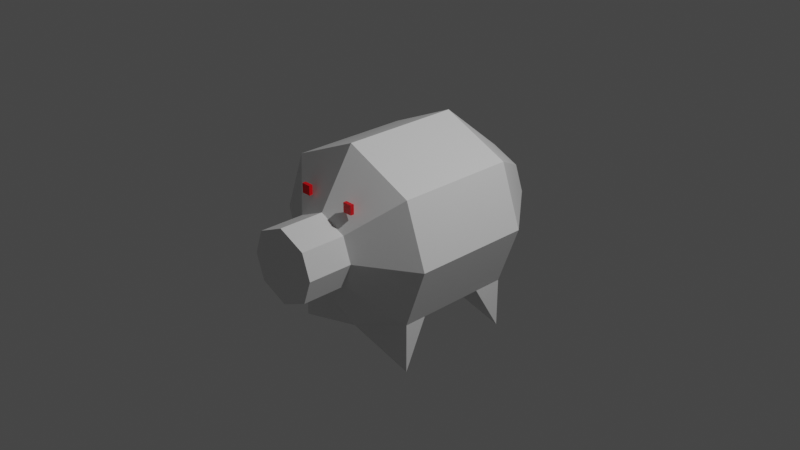# Source: lil-oink.blend  (saved by Blender 2.92.15; exported with 4.5.12 LTS)
import bpy
from mathutils import Matrix  # noqa: F401  (used for matrix-valued properties, if any)

bpy.ops.wm.read_factory_settings(use_empty=True)
scene = bpy.context.scene
scene.name = 'Scene'

# ---- collections
col_collection = bpy.data.collections.new('Collection'); scene.collection.children.link(col_collection)

# ---- materials (node trees are filled in below, after node groups)
mat_material = bpy.data.materials.new('Material')
mat_material.alpha_threshold = 0.0
mat_material.use_transparent_shadow = False
mat_material.line_color = (0.0, 0.0, 0.0, 1.0)
mat_material_001 = bpy.data.materials.new('Material.001')
mat_material_001.use_transparent_shadow = False

# ---- material node trees
mat_material.use_nodes = True; mat_material.node_tree.nodes.clear()
_N = mat_material.node_tree.nodes; _L = mat_material.node_tree.links
n0 = _N.new('ShaderNodeOutputMaterial'); n0.name = 'Material Output'; n0.location = (300, 300)
n1 = _N.new('ShaderNodeBsdfPrincipled'); n1.name = 'Principled BSDF'; n1.location = (10, 300)
n1.distribution = 'GGX'
n1.subsurface_method = 'BURLEY'
n1.inputs[2].default_value = 0.4
n1.inputs[3].default_value = 1.45
n1.inputs[27].default_value = (0.0, 0.0, 0.0, 1.0)
n1.inputs[28].default_value = 1.0
_L.new(n1.outputs[0], n0.inputs[0])
n0.is_active_output = True
mat_material_001.use_nodes = True; mat_material_001.node_tree.nodes.clear()
_N = mat_material_001.node_tree.nodes; _L = mat_material_001.node_tree.links
n0 = _N.new('ShaderNodeBsdfPrincipled'); n0.name = 'Principled BSDF'; n0.location = (10, 300)
n0.distribution = 'GGX'
n0.subsurface_method = 'BURLEY'
n0.inputs[0].default_value = (0.8, 0.0, 0.005837, 1.0)
n0.inputs[3].default_value = 1.45
n0.inputs[27].default_value = (0.0, 0.0, 0.0, 1.0)
n0.inputs[28].default_value = 1.0
n1 = _N.new('ShaderNodeOutputMaterial'); n1.name = 'Material Output'; n1.location = (300, 300)
_L.new(n0.outputs[0], n1.inputs[0])
n1.is_active_output = True

# ---- world
world_world = bpy.data.worlds.new('World'); scene.world = world_world
world_world.use_nodes = True; world_world.node_tree.nodes.clear()
_N = world_world.node_tree.nodes; _L = world_world.node_tree.links
n0 = _N.new('ShaderNodeOutputWorld'); n0.name = 'World Output'; n0.location = (300, 300)
n1 = _N.new('ShaderNodeBackground'); n1.name = 'Background'; n1.location = (10, 300)
n1.inputs[0].default_value = (0.05088, 0.05088, 0.05088, 1.0)
_L.new(n1.outputs[0], n0.inputs[0])
n0.is_active_output = True
world_world.color = (0.05088, 0.05088, 0.05088)
world_world.use_sun_shadow = False
world_world.sun_shadow_jitter_overblur = 0.0

# ---- cameras
cam_camera = bpy.data.cameras.new('Camera')
cam_camera.clip_end = 100.0
cam_camera.ortho_scale = 7.314

# ---- lights
light_light = bpy.data.lights.new('Light', 'POINT')
light_light.transmission_factor = 0.0
light_light.energy = 1000.0
light_light.shadow_soft_size = 0.1
light_light.shadow_maximum_resolution = 0.006
light_light.use_absolute_resolution = True

# ---- meshes
me_cube = bpy.data.meshes.new('Cube')
me_cube.from_pydata([(0.3134, 1.41, 0.2731), (0.3134, 1.41, -0.2731), (0.3055, -1.0, 0.2662), (0.3055, -1.0, -0.2662), (-0.3134, 1.41, 0.2731), (-0.3134, 1.41, -0.2731), (-0.3055, -1.0, 0.2662), (-0.3055, -1.0, -0.2662), (0.0, 1.41, -0.4119), (0.0, -1.0, 0.4015), (0.0, -1.0, -0.4015), (0.0, 1.41, 0.4119), (0.4119, 1.41, 0.0), (-0.4015, -1.0, 0.0), (0.4015, -1.0, 0.0), (-0.4119, 1.41, 0.0), (-0.4015, -1.49, 6.361e-08), (-0.7608, -0.62, -0.663), (0.7608, -0.62, 0.663), (-0.7608, -0.62, 0.663), (0.7608, -0.62, -0.663), (0.0, -0.62, -1.0), (0.0, -0.62, 1.0), (1.0, -0.62, 0.0), (-1.0, -0.62, 0.0), (-0.3055, -1.49, 0.2662), (0.4015, -1.49, 6.361e-08), (0.3055, -1.49, -0.2662), (0.0, -1.49, 0.4015), (0.0, -1.49, -0.4015), (0.3055, -1.49, 0.2662), (-0.3055, -1.49, -0.2662), (-0.7608, 0.6862, 0.663), (0.7608, 0.6862, -0.663), (-1.0, 0.6862, 0.0), (-0.7608, 0.6862, -0.663), (0.7608, 0.6862, 0.663), (0.0, 0.6862, -1.0), (0.0, 0.6862, 1.0), (1.0, 0.6862, 0.0), (-0.7608, 0.3574, -0.663), (0.7608, 0.3574, 0.663), (0.0, 0.3574, -1.0), (0.0, 0.3574, 1.0), (1.0, 0.3574, 0.0), (-0.7608, 0.3574, 0.663), (0.7608, 0.3574, -0.663), (-1.0, 0.3574, 0.0), (-0.7608, -0.3733, -0.663), (0.7608, -0.3733, 0.663), (0.0, -0.3733, -1.0), (0.0, -0.3733, 1.0), (1.0, -0.3733, 0.0), (-0.7608, -0.3733, 0.663), (0.7608, -0.3733, -0.663), (-1.0, -0.3733, 0.0), (-0.7608, -0.62, -1.196), (0.7608, -0.62, -1.196), (0.7608, 0.6862, -1.196), (-0.7608, 0.6862, -1.196), (0.3425, -0.8962, 0.5704), (0.3425, -0.8962, 0.4677), (0.3425, -0.936, 0.5704), (0.3425, -0.936, 0.4677), (0.2399, -0.8962, 0.5704), (0.2399, -0.8962, 0.4677), (0.2399, -0.936, 0.5704), (0.2399, -0.936, 0.4677), (-0.2575, -0.8962, 0.5704), (-0.2575, -0.8962, 0.4677), (-0.2575, -0.936, 0.5704), (-0.2575, -0.936, 0.4677), (-0.3601, -0.8962, 0.5704), (-0.3601, -0.8962, 0.4677), (-0.3601, -0.936, 0.5704), (-0.3601, -0.936, 0.4677)], [], [(22, 19, 6, 9), (10, 3, 27, 29), (34, 32, 4, 15), (21, 20, 3, 10), (23, 18, 2, 14), (16, 31, 29, 27, 26, 30, 28, 25), (17, 21, 10, 7), (9, 6, 25, 28), (18, 22, 9, 2), (3, 14, 26, 27), (13, 7, 31, 16), (20, 23, 14, 3), (35, 34, 15, 5), (2, 9, 28, 30), (8, 5, 15, 4, 11, 0, 12, 1), (7, 13, 24, 17), (54, 52, 23, 20), (49, 51, 22, 18), (52, 49, 18, 23), (13, 6, 19, 24), (51, 53, 19, 22), (14, 2, 30, 26), (7, 10, 29, 31), (6, 13, 16, 25), (11, 4, 32, 38), (8, 1, 33, 37), (12, 0, 36, 39), (5, 8, 37, 35), (0, 11, 38, 36), (1, 12, 39, 33), (40, 47, 34, 35), (47, 45, 32, 34), (55, 53, 45, 47), (48, 55, 47, 40), (38, 32, 45, 43), (39, 36, 41, 44), (36, 38, 43, 41), (33, 39, 44, 46), (17, 24, 55, 48), (24, 19, 53, 55), (43, 45, 53, 51), (42, 46, 54, 50), (44, 41, 49, 52), (40, 42, 50, 48), (41, 43, 51, 49), (46, 44, 52, 54), (46, 42, 37), (42, 40, 37), (54, 21, 50), (50, 21, 48), (35, 37, 59), (37, 33, 58), (21, 57, 20), (17, 56, 21), (17, 48, 56), (40, 35, 59), (33, 46, 58), (54, 20, 57), (54, 57, 21), (48, 21, 56), (40, 59, 37), (46, 37, 58), (60, 62, 63, 61), (62, 66, 67, 63), (66, 64, 65, 67), (64, 60, 61, 65), (62, 60, 64, 66), (67, 65, 61, 63), (68, 70, 71, 69), (70, 74, 75, 71), (74, 72, 73, 75), (72, 68, 69, 73), (70, 68, 72, 74), (75, 73, 69, 71)])
me_cube.polygons.foreach_set('material_index', [0, 0, 0, 0, 0, 0, 0, 0, 0, 0, 0, 0, 0, 0, 0, 0, 0, 0, 0, 0, 0, 0, 0, 0, 0, 0, 0, 0, 0, 0, 0, 0, 0, 0, 0, 0, 0, 0, 0, 0, 0, 0, 0, 0, 0, 0, 0, 0, 0, 0, 0, 0, 0, 0, 0, 0, 0, 0, 0, 0, 0, 0, 1, 1, 1, 1, 1, 1, 1, 1, 1, 1, 1, 1])
_uv = me_cube.uv_layers.new(name='UVMap')
_uv.uv.foreach_set('vector', [0.75, 0.7025, 0.875, 0.7025, 0.875, 0.75, 0.75, 0.75, 0.25, 0.75, 0.375, 0.75, 0.375, 0.75, 0.25, 0.75, 0.5, 0.2108, 0.625, 0.2108, 0.625, 0.25, 0.5, 0.25, 0.25, 0.7025, 0.375, 0.7025, 0.375, 0.75, 0.25, 0.75, 0.5, 0.7025, 0.625, 0.7025, 0.625, 0.75, 0.5, 0.75, 0.5, 0.0, 0.375, 0.0, 0.25, 0.75, 0.375, 0.75, 0.5, 0.75, 0.625, 0.75, 0.75, 0.75, 0.875, 0.75, 0.125, 0.7025, 0.25, 0.7025, 0.25, 0.75, 0.125, 0.75, 0.75, 0.75, 0.875, 0.75, 0.875, 0.75, 0.75, 0.75, 0.625, 0.7025, 0.75, 0.7025, 0.75, 0.75, 0.625, 0.75, 0.375, 0.75, 0.5, 0.75, 0.5, 0.75, 0.375, 0.75, 0.5, 0.0, 0.375, 0.0, 0.375, 0.0, 0.5, 0.0, 0.375, 0.7025, 0.5, 0.7025, 0.5, 0.75, 0.375, 0.75, 0.375, 0.2108, 0.5, 0.2108, 0.5, 0.25, 0.375, 0.25, 0.625, 0.75, 0.75, 0.75, 0.75, 0.75, 0.625, 0.75, 0.25, 0.5, 0.375, 0.25, 0.5, 0.25, 0.875, 0.5, 0.75, 0.5, 0.625, 0.5, 0.5, 0.5, 0.375, 0.5, 0.375, 0.0, 0.5, 0.0, 0.5, 0.04751, 0.375, 0.04751, 0.375, 0.6717, 0.5, 0.6717, 0.5, 0.7025, 0.375, 0.7025, 0.625, 0.6717, 0.75, 0.6717, 0.75, 0.7025, 0.625, 0.7025, 0.5, 0.6717, 0.625, 0.6717, 0.625, 0.7025, 0.5, 0.7025, 0.5, 0.0, 0.625, 0.0, 0.625, 0.04751, 0.5, 0.04751, 0.75, 0.6717, 0.875, 0.6717, 0.875, 0.7025, 0.75, 0.7025, 0.5, 0.75, 0.625, 0.75, 0.625, 0.75, 0.5, 0.75, 0.125, 0.75, 0.25, 0.75, 0.25, 0.75, 0.125, 0.75, 0.625, 0.0, 0.5, 0.0, 0.5, 0.0, 0.625, 0.0, 0.75, 0.5, 0.875, 0.5, 0.875, 0.5392, 0.75, 0.5392, 0.25, 0.5, 0.375, 0.5, 0.375, 0.5392, 0.25, 0.5392, 0.5, 0.5, 0.625, 0.5, 0.625, 0.5392, 0.5, 0.5392, 0.125, 0.5, 0.25, 0.5, 0.25, 0.5392, 0.125, 0.5392, 0.625, 0.5, 0.75, 0.5, 0.75, 0.5392, 0.625, 0.5392, 0.375, 0.5, 0.5, 0.5, 0.5, 0.5392, 0.375, 0.5392, 0.375, 0.1697, 0.5, 0.1697, 0.5, 0.2108, 0.375, 0.2108, 0.5, 0.1697, 0.625, 0.1697, 0.625, 0.2108, 0.5, 0.2108, 0.5, 0.07833, 0.625, 0.07833, 0.625, 0.1697, 0.5, 0.1697, 0.375, 0.07833, 0.5, 0.07833, 0.5, 0.1697, 0.375, 0.1697, 0.75, 0.5392, 0.875, 0.5392, 0.875, 0.5803, 0.75, 0.5803, 0.5, 0.5392, 0.625, 0.5392, 0.625, 0.5803, 0.5, 0.5803, 0.625, 0.5392, 0.75, 0.5392, 0.75, 0.5803, 0.625, 0.5803, 0.375, 0.5392, 0.5, 0.5392, 0.5, 0.5803, 0.375, 0.5803, 0.375, 0.04751, 0.5, 0.04751, 0.5, 0.07833, 0.375, 0.07833, 0.5, 0.04751, 0.625, 0.04751, 0.625, 0.07833, 0.5, 0.07833, 0.75, 0.5803, 0.875, 0.5803, 0.875, 0.6717, 0.75, 0.6717, 0.25, 0.5803, 0.375, 0.5803, 0.375, 0.6717, 0.25, 0.6717, 0.5, 0.5803, 0.625, 0.5803, 0.625, 0.6717, 0.5, 0.6717, 0.125, 0.5803, 0.25, 0.5803, 0.25, 0.6717, 0.125, 0.6717, 0.625, 0.5803, 0.75, 0.5803, 0.75, 0.6717, 0.625, 0.6717, 0.375, 0.5803, 0.5, 0.5803, 0.5, 0.6717, 0.375, 0.6717, 0.375, 0.5803, 0.25, 0.5803, 0.0, 0.0, 0.25, 0.5803, 0.125, 0.5803, 0.0, 0.0, 0.375, 0.6717, 0.0, 0.0, 0.25, 0.6717, 0.25, 0.6717, 0.0, 0.0, 0.125, 0.6717, 0.125, 0.5392, 0.25, 0.5392, 0.0, 0.0, 0.25, 0.5392, 0.375, 0.5392, 0.0, 0.0, 0.25, 0.7025, 0.0, 0.0, 0.375, 0.7025, 0.125, 0.7025, 0.0, 0.0, 0.25, 0.7025, 0.125, 0.7025, 0.375, 0.07833, 0.0, 0.0, 0.375, 0.1697, 0.125, 0.5392, 0.0, 0.0, 0.375, 0.5392, 0.375, 0.5803, 0.0, 0.0, 0.375, 0.6717, 0.375, 0.7025, 0.0, 0.0, 0.375, 0.6717, 0.0, 0.0, 0.25, 0.7025, 0.375, 0.07833, 0.25, 0.7025, 0.0, 0.0, 0.375, 0.1697, 0.0, 0.0, 0.25, 0.5392, 0.375, 0.5803, 0.25, 0.5392, 0.0, 0.0, 0.375, 0.0, 0.375, 0.25, 0.625, 0.25, 0.625, 0.0, 0.375, 0.25, 0.375, 0.5, 0.625, 0.5, 0.625, 0.25, 0.375, 0.5, 0.375, 0.75, 0.625, 0.75, 0.625, 0.5, 0.375, 0.75, 0.375, 1.0, 0.625, 1.0, 0.625, 0.75, 0.125, 0.5, 0.125, 0.75, 0.375, 0.75, 0.375, 0.5, 0.625, 0.5, 0.625, 0.75, 0.875, 0.75, 0.875, 0.5, 0.375, 0.0, 0.375, 0.25, 0.625, 0.25, 0.625, 0.0, 0.375, 0.25, 0.375, 0.5, 0.625, 0.5, 0.625, 0.25, 0.375, 0.5, 0.375, 0.75, 0.625, 0.75, 0.625, 0.5, 0.375, 0.75, 0.375, 1.0, 0.625, 1.0, 0.625, 0.75, 0.125, 0.5, 0.125, 0.75, 0.375, 0.75, 0.375, 0.5, 0.625, 0.5, 0.625, 0.75, 0.875, 0.75, 0.875, 0.5])
me_cube.materials.append(mat_material)
me_cube.materials.append(mat_material_001)
me_cube.use_remesh_preserve_volume = False
me_cube.use_remesh_preserve_attributes = False
me_cube.use_mirror_vertex_groups = False
me_cube.update()

# ---- objects
ob_cube = bpy.data.objects.new('Cube', me_cube)
ob_light = bpy.data.objects.new('Light', light_light)
ob_camera = bpy.data.objects.new('Camera', cam_camera)

# ---- transforms, parenting, visibility, modifiers, constraints
ob_cube.location = (0.0, 0.0, 0.0)
ob_cube.lock_rotations_4d = False
ob_cube.empty_display_type = 'ARROWS'
ob_cube.lineart.crease_threshold = 0.0
ob_light.location = (4.076, 1.005, 5.904)
ob_light.rotation_euler = (0.6503, 0.05522, 1.866)
ob_light.lock_rotations_4d = False
ob_light.empty_display_type = 'ARROWS'
ob_light.color = (0.0, 0.0, 0.0, 0.0)
ob_light.lineart.crease_threshold = 0.0
ob_camera.location = (7.359, -6.926, 4.958)
ob_camera.rotation_euler = (1.109, 0.0, 0.8149)
ob_camera.lock_rotations_4d = False
ob_camera.empty_display_type = 'ARROWS'
ob_camera.color = (0.0, 0.0, 0.0, 0.0)
ob_camera.display_type = 'WIRE'
ob_camera.lineart.crease_threshold = 0.0

# ---- collection membership
col_collection.objects.link(ob_cube)
col_collection.objects.link(ob_light)
col_collection.objects.link(ob_camera)

# ---- scene / render settings (as saved in the file)
scene.camera = ob_camera
scene.frame_start = 1; scene.frame_end = 250; scene.frame_set(1)
scene.render.engine = 'BLENDER_EEVEE_NEXT'
scene.cycles.use_denoising = False
scene.cycles.samples = 128
scene.cycles.sampling_pattern = 'TABULATED_SOBOL'
scene.cycles.use_adaptive_sampling = False
scene.cycles.use_light_tree = False
scene.view_settings.view_transform = 'Filmic'
bpy.context.view_layer.update()
